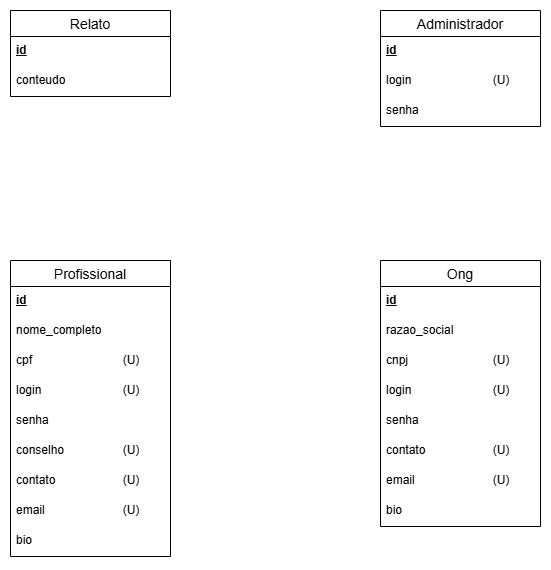

The diagram above was exported from draw.io. Its source (the exported page's mxGraphModel, read from the mxfile embedded in the PNG):
<mxGraphModel dx="880" dy="426" grid="1" gridSize="10" guides="1" tooltips="1" connect="1" arrows="1" fold="1" page="1" pageScale="1" pageWidth="827" pageHeight="1169" math="0" shadow="0">
  <root>
    <mxCell id="0" />
    <mxCell id="1" parent="0" />
    <mxCell id="9ULL0VlOwYiXbMDqw9uO-1" value="Profissional" style="swimlane;fontStyle=0;childLayout=stackLayout;horizontal=1;startSize=26;horizontalStack=0;resizeParent=1;resizeParentMax=0;resizeLast=0;collapsible=1;marginBottom=0;align=center;fontSize=14;" vertex="1" parent="1">
      <mxGeometry x="350" y="450" width="160" height="296" as="geometry" />
    </mxCell>
    <mxCell id="9ULL0VlOwYiXbMDqw9uO-2" value="id&lt;span style=&quot;white-space: pre;&quot;&gt;&#09;&lt;/span&gt;&lt;span style=&quot;white-space: pre;&quot;&gt;&#09;&lt;/span&gt;&lt;span style=&quot;white-space: pre;&quot;&gt;&#09;&lt;/span&gt;" style="text;strokeColor=none;fillColor=none;spacingLeft=4;spacingRight=4;overflow=hidden;rotatable=0;points=[[0,0.5],[1,0.5]];portConstraint=eastwest;fontSize=12;whiteSpace=wrap;html=1;fontStyle=5" vertex="1" parent="9ULL0VlOwYiXbMDqw9uO-1">
      <mxGeometry y="26" width="160" height="30" as="geometry" />
    </mxCell>
    <mxCell id="9ULL0VlOwYiXbMDqw9uO-3" value="nome_completo" style="text;strokeColor=none;fillColor=none;spacingLeft=4;spacingRight=4;overflow=hidden;rotatable=0;points=[[0,0.5],[1,0.5]];portConstraint=eastwest;fontSize=12;whiteSpace=wrap;html=1;" vertex="1" parent="9ULL0VlOwYiXbMDqw9uO-1">
      <mxGeometry y="56" width="160" height="30" as="geometry" />
    </mxCell>
    <mxCell id="9ULL0VlOwYiXbMDqw9uO-4" value="cpf&lt;span style=&quot;white-space: pre;&quot;&gt;&#09;&lt;span style=&quot;white-space: pre;&quot;&gt;&#09;&lt;span style=&quot;white-space: pre;&quot;&gt;&#09;&lt;/span&gt;&lt;span style=&quot;white-space: pre;&quot;&gt;&#09;&lt;/span&gt;&lt;/span&gt;(U)&lt;/span&gt;" style="text;strokeColor=none;fillColor=none;spacingLeft=4;spacingRight=4;overflow=hidden;rotatable=0;points=[[0,0.5],[1,0.5]];portConstraint=eastwest;fontSize=12;whiteSpace=wrap;html=1;" vertex="1" parent="9ULL0VlOwYiXbMDqw9uO-1">
      <mxGeometry y="86" width="160" height="30" as="geometry" />
    </mxCell>
    <mxCell id="9ULL0VlOwYiXbMDqw9uO-5" value="login&lt;span style=&quot;white-space: pre;&quot;&gt;&#09;&lt;span style=&quot;white-space: pre;&quot;&gt;&#09;&lt;/span&gt;&lt;span style=&quot;white-space: pre;&quot;&gt;&#09;&lt;/span&gt;&lt;/span&gt;&lt;span style=&quot;white-space: pre;&quot;&gt;(U)&lt;/span&gt;" style="text;strokeColor=none;fillColor=none;spacingLeft=4;spacingRight=4;overflow=hidden;rotatable=0;points=[[0,0.5],[1,0.5]];portConstraint=eastwest;fontSize=12;whiteSpace=wrap;html=1;" vertex="1" parent="9ULL0VlOwYiXbMDqw9uO-1">
      <mxGeometry y="116" width="160" height="30" as="geometry" />
    </mxCell>
    <mxCell id="9ULL0VlOwYiXbMDqw9uO-6" value="senha" style="text;strokeColor=none;fillColor=none;spacingLeft=4;spacingRight=4;overflow=hidden;rotatable=0;points=[[0,0.5],[1,0.5]];portConstraint=eastwest;fontSize=12;whiteSpace=wrap;html=1;" vertex="1" parent="9ULL0VlOwYiXbMDqw9uO-1">
      <mxGeometry y="146" width="160" height="30" as="geometry" />
    </mxCell>
    <mxCell id="9ULL0VlOwYiXbMDqw9uO-7" value="conselho&lt;span style=&quot;white-space: pre;&quot;&gt;&#09;&lt;/span&gt;&lt;span style=&quot;white-space: pre;&quot;&gt;&#09;&lt;/span&gt;&lt;span style=&quot;white-space: pre;&quot;&gt;&#09;&lt;/span&gt;&lt;span style=&quot;white-space: pre;&quot;&gt;(U)&lt;/span&gt;" style="text;strokeColor=none;fillColor=none;spacingLeft=4;spacingRight=4;overflow=hidden;rotatable=0;points=[[0,0.5],[1,0.5]];portConstraint=eastwest;fontSize=12;whiteSpace=wrap;html=1;" vertex="1" parent="9ULL0VlOwYiXbMDqw9uO-1">
      <mxGeometry y="176" width="160" height="30" as="geometry" />
    </mxCell>
    <mxCell id="9ULL0VlOwYiXbMDqw9uO-8" value="contato&lt;span style=&quot;white-space: pre;&quot;&gt;&#09;&lt;/span&gt;&lt;span style=&quot;white-space: pre;&quot;&gt;&#09;&lt;/span&gt;&lt;span style=&quot;white-space: pre;&quot;&gt;&#09;&lt;/span&gt;&lt;span style=&quot;white-space: pre;&quot;&gt;(U)&lt;/span&gt;" style="text;strokeColor=none;fillColor=none;spacingLeft=4;spacingRight=4;overflow=hidden;rotatable=0;points=[[0,0.5],[1,0.5]];portConstraint=eastwest;fontSize=12;whiteSpace=wrap;html=1;" vertex="1" parent="9ULL0VlOwYiXbMDqw9uO-1">
      <mxGeometry y="206" width="160" height="30" as="geometry" />
    </mxCell>
    <mxCell id="9ULL0VlOwYiXbMDqw9uO-9" value="email&lt;span style=&quot;white-space: pre;&quot;&gt;&#09;&lt;/span&gt;&lt;span style=&quot;white-space: pre;&quot;&gt;&#09;&lt;/span&gt;&lt;span style=&quot;white-space: pre;&quot;&gt;&#09;&lt;/span&gt;&lt;span style=&quot;white-space: pre;&quot;&gt;(U)&lt;/span&gt;" style="text;strokeColor=none;fillColor=none;spacingLeft=4;spacingRight=4;overflow=hidden;rotatable=0;points=[[0,0.5],[1,0.5]];portConstraint=eastwest;fontSize=12;whiteSpace=wrap;html=1;" vertex="1" parent="9ULL0VlOwYiXbMDqw9uO-1">
      <mxGeometry y="236" width="160" height="30" as="geometry" />
    </mxCell>
    <mxCell id="9ULL0VlOwYiXbMDqw9uO-10" value="bio" style="text;strokeColor=none;fillColor=none;spacingLeft=4;spacingRight=4;overflow=hidden;rotatable=0;points=[[0,0.5],[1,0.5]];portConstraint=eastwest;fontSize=12;whiteSpace=wrap;html=1;" vertex="1" parent="9ULL0VlOwYiXbMDqw9uO-1">
      <mxGeometry y="266" width="160" height="30" as="geometry" />
    </mxCell>
    <mxCell id="9ULL0VlOwYiXbMDqw9uO-11" value="Ong" style="swimlane;fontStyle=0;childLayout=stackLayout;horizontal=1;startSize=26;horizontalStack=0;resizeParent=1;resizeParentMax=0;resizeLast=0;collapsible=1;marginBottom=0;align=center;fontSize=14;" vertex="1" parent="1">
      <mxGeometry x="720" y="450" width="160" height="266" as="geometry" />
    </mxCell>
    <mxCell id="9ULL0VlOwYiXbMDqw9uO-12" value="id&lt;span style=&quot;white-space: pre;&quot;&gt;&#09;&lt;/span&gt;&lt;span style=&quot;white-space: pre;&quot;&gt;&#09;&lt;/span&gt;&lt;span style=&quot;white-space: pre;&quot;&gt;&#09;&lt;/span&gt;" style="text;strokeColor=none;fillColor=none;spacingLeft=4;spacingRight=4;overflow=hidden;rotatable=0;points=[[0,0.5],[1,0.5]];portConstraint=eastwest;fontSize=12;whiteSpace=wrap;html=1;fontStyle=5" vertex="1" parent="9ULL0VlOwYiXbMDqw9uO-11">
      <mxGeometry y="26" width="160" height="30" as="geometry" />
    </mxCell>
    <mxCell id="9ULL0VlOwYiXbMDqw9uO-13" value="razao_social" style="text;strokeColor=none;fillColor=none;spacingLeft=4;spacingRight=4;overflow=hidden;rotatable=0;points=[[0,0.5],[1,0.5]];portConstraint=eastwest;fontSize=12;whiteSpace=wrap;html=1;" vertex="1" parent="9ULL0VlOwYiXbMDqw9uO-11">
      <mxGeometry y="56" width="160" height="30" as="geometry" />
    </mxCell>
    <mxCell id="9ULL0VlOwYiXbMDqw9uO-14" value="cnpj&lt;span style=&quot;white-space: pre;&quot;&gt;&#09;&lt;span style=&quot;white-space: pre;&quot;&gt;&#09;&lt;span style=&quot;white-space: pre;&quot;&gt;&#09;&lt;/span&gt;&lt;span style=&quot;white-space: pre;&quot;&gt;&#09;&lt;/span&gt;&lt;/span&gt;(U)&lt;/span&gt;" style="text;strokeColor=none;fillColor=none;spacingLeft=4;spacingRight=4;overflow=hidden;rotatable=0;points=[[0,0.5],[1,0.5]];portConstraint=eastwest;fontSize=12;whiteSpace=wrap;html=1;" vertex="1" parent="9ULL0VlOwYiXbMDqw9uO-11">
      <mxGeometry y="86" width="160" height="30" as="geometry" />
    </mxCell>
    <mxCell id="9ULL0VlOwYiXbMDqw9uO-15" value="login&lt;span style=&quot;white-space: pre;&quot;&gt;&#09;&lt;span style=&quot;white-space: pre;&quot;&gt;&#09;&lt;/span&gt;&lt;span style=&quot;white-space: pre;&quot;&gt;&#09;&lt;/span&gt;&lt;/span&gt;&lt;span style=&quot;white-space: pre;&quot;&gt;(U)&lt;/span&gt;" style="text;strokeColor=none;fillColor=none;spacingLeft=4;spacingRight=4;overflow=hidden;rotatable=0;points=[[0,0.5],[1,0.5]];portConstraint=eastwest;fontSize=12;whiteSpace=wrap;html=1;" vertex="1" parent="9ULL0VlOwYiXbMDqw9uO-11">
      <mxGeometry y="116" width="160" height="30" as="geometry" />
    </mxCell>
    <mxCell id="9ULL0VlOwYiXbMDqw9uO-16" value="senha" style="text;strokeColor=none;fillColor=none;spacingLeft=4;spacingRight=4;overflow=hidden;rotatable=0;points=[[0,0.5],[1,0.5]];portConstraint=eastwest;fontSize=12;whiteSpace=wrap;html=1;" vertex="1" parent="9ULL0VlOwYiXbMDqw9uO-11">
      <mxGeometry y="146" width="160" height="30" as="geometry" />
    </mxCell>
    <mxCell id="9ULL0VlOwYiXbMDqw9uO-17" value="contato&lt;span style=&quot;white-space: pre;&quot;&gt;&#09;&lt;/span&gt;&lt;span style=&quot;white-space: pre;&quot;&gt;&#09;&lt;/span&gt;&lt;span style=&quot;white-space: pre;&quot;&gt;&#09;&lt;/span&gt;&lt;span style=&quot;white-space: pre;&quot;&gt;(U)&lt;/span&gt;" style="text;strokeColor=none;fillColor=none;spacingLeft=4;spacingRight=4;overflow=hidden;rotatable=0;points=[[0,0.5],[1,0.5]];portConstraint=eastwest;fontSize=12;whiteSpace=wrap;html=1;" vertex="1" parent="9ULL0VlOwYiXbMDqw9uO-11">
      <mxGeometry y="176" width="160" height="30" as="geometry" />
    </mxCell>
    <mxCell id="9ULL0VlOwYiXbMDqw9uO-18" value="email&lt;span style=&quot;white-space: pre;&quot;&gt;&#09;&lt;/span&gt;&lt;span style=&quot;white-space: pre;&quot;&gt;&#09;&lt;/span&gt;&lt;span style=&quot;white-space: pre;&quot;&gt;&#09;&lt;/span&gt;&lt;span style=&quot;white-space: pre;&quot;&gt;(U)&lt;/span&gt;" style="text;strokeColor=none;fillColor=none;spacingLeft=4;spacingRight=4;overflow=hidden;rotatable=0;points=[[0,0.5],[1,0.5]];portConstraint=eastwest;fontSize=12;whiteSpace=wrap;html=1;" vertex="1" parent="9ULL0VlOwYiXbMDqw9uO-11">
      <mxGeometry y="206" width="160" height="30" as="geometry" />
    </mxCell>
    <mxCell id="9ULL0VlOwYiXbMDqw9uO-19" value="bio" style="text;strokeColor=none;fillColor=none;spacingLeft=4;spacingRight=4;overflow=hidden;rotatable=0;points=[[0,0.5],[1,0.5]];portConstraint=eastwest;fontSize=12;whiteSpace=wrap;html=1;" vertex="1" parent="9ULL0VlOwYiXbMDqw9uO-11">
      <mxGeometry y="236" width="160" height="30" as="geometry" />
    </mxCell>
    <mxCell id="9ULL0VlOwYiXbMDqw9uO-20" value="Relato" style="swimlane;fontStyle=0;childLayout=stackLayout;horizontal=1;startSize=26;horizontalStack=0;resizeParent=1;resizeParentMax=0;resizeLast=0;collapsible=1;marginBottom=0;align=center;fontSize=14;" vertex="1" parent="1">
      <mxGeometry x="350" y="200" width="160" height="86" as="geometry" />
    </mxCell>
    <mxCell id="9ULL0VlOwYiXbMDqw9uO-21" value="id&lt;span style=&quot;white-space: pre;&quot;&gt;&#09;&lt;/span&gt;&lt;span style=&quot;white-space: pre;&quot;&gt;&#09;&lt;/span&gt;&lt;span style=&quot;white-space: pre;&quot;&gt;&#09;&lt;/span&gt;" style="text;strokeColor=none;fillColor=none;spacingLeft=4;spacingRight=4;overflow=hidden;rotatable=0;points=[[0,0.5],[1,0.5]];portConstraint=eastwest;fontSize=12;whiteSpace=wrap;html=1;fontStyle=5" vertex="1" parent="9ULL0VlOwYiXbMDqw9uO-20">
      <mxGeometry y="26" width="160" height="30" as="geometry" />
    </mxCell>
    <mxCell id="9ULL0VlOwYiXbMDqw9uO-23" value="conteudo" style="text;strokeColor=none;fillColor=none;spacingLeft=4;spacingRight=4;overflow=hidden;rotatable=0;points=[[0,0.5],[1,0.5]];portConstraint=eastwest;fontSize=12;whiteSpace=wrap;html=1;" vertex="1" parent="9ULL0VlOwYiXbMDqw9uO-20">
      <mxGeometry y="56" width="160" height="30" as="geometry" />
    </mxCell>
    <mxCell id="9ULL0VlOwYiXbMDqw9uO-26" value="Administrador" style="swimlane;fontStyle=0;childLayout=stackLayout;horizontal=1;startSize=26;horizontalStack=0;resizeParent=1;resizeParentMax=0;resizeLast=0;collapsible=1;marginBottom=0;align=center;fontSize=14;" vertex="1" parent="1">
      <mxGeometry x="720" y="200" width="160" height="116" as="geometry" />
    </mxCell>
    <mxCell id="9ULL0VlOwYiXbMDqw9uO-27" value="id&lt;span style=&quot;white-space: pre;&quot;&gt;&#09;&lt;/span&gt;&lt;span style=&quot;white-space: pre;&quot;&gt;&#09;&lt;/span&gt;&lt;span style=&quot;white-space: pre;&quot;&gt;&#09;&lt;/span&gt;" style="text;strokeColor=none;fillColor=none;spacingLeft=4;spacingRight=4;overflow=hidden;rotatable=0;points=[[0,0.5],[1,0.5]];portConstraint=eastwest;fontSize=12;whiteSpace=wrap;html=1;fontStyle=5" vertex="1" parent="9ULL0VlOwYiXbMDqw9uO-26">
      <mxGeometry y="26" width="160" height="30" as="geometry" />
    </mxCell>
    <mxCell id="9ULL0VlOwYiXbMDqw9uO-28" value="login&lt;span style=&quot;white-space: pre;&quot;&gt;&#09;&lt;span style=&quot;white-space: pre;&quot;&gt;&#09;&lt;/span&gt;&lt;span style=&quot;white-space: pre;&quot;&gt;&#09;&lt;/span&gt;&lt;/span&gt;&lt;span style=&quot;white-space: pre;&quot;&gt;(U)&lt;/span&gt;" style="text;strokeColor=none;fillColor=none;spacingLeft=4;spacingRight=4;overflow=hidden;rotatable=0;points=[[0,0.5],[1,0.5]];portConstraint=eastwest;fontSize=12;whiteSpace=wrap;html=1;" vertex="1" parent="9ULL0VlOwYiXbMDqw9uO-26">
      <mxGeometry y="56" width="160" height="30" as="geometry" />
    </mxCell>
    <mxCell id="9ULL0VlOwYiXbMDqw9uO-29" value="senha" style="text;strokeColor=none;fillColor=none;spacingLeft=4;spacingRight=4;overflow=hidden;rotatable=0;points=[[0,0.5],[1,0.5]];portConstraint=eastwest;fontSize=12;whiteSpace=wrap;html=1;" vertex="1" parent="9ULL0VlOwYiXbMDqw9uO-26">
      <mxGeometry y="86" width="160" height="30" as="geometry" />
    </mxCell>
  </root>
</mxGraphModel>